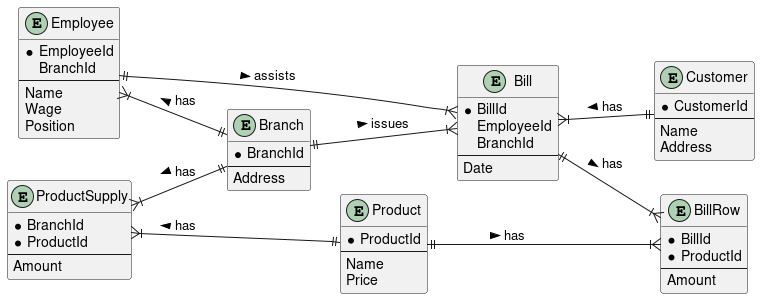

The diagram above was rendered by PlantUML. Its source (embedded in the PNG):
@startuml
left to right direction

Entity Customer {
    * CustomerId
    --
    Name
    Address
}
Entity Employee {
    * EmployeeId
    BranchId
    --
    Name
    Wage
    Position
}
Entity Branch {
    * BranchId
    --
    Address
}
Entity Product {
    * ProductId
    --
    Name
    Price
}
Entity ProductSupply {
    * BranchId
    * ProductId
    --
    Amount
}
Entity Bill {
    * BillId
    EmployeeId
    BranchId
    --
    Date
}
Entity BillRow {
    * BillId
    * ProductId
    --
    Amount
}

Employee ||--|{ Bill :> assists
ProductSupply }|--|| Branch :< has
Employee }|--|| Branch :< has
Branch ||--|{ Bill :> issues
Bill }|--|| Customer :< has
Product ||--|{ BillRow :> has
Bill ||--|{ BillRow :> has
ProductSupply }|--|| Product :< has

@enduml